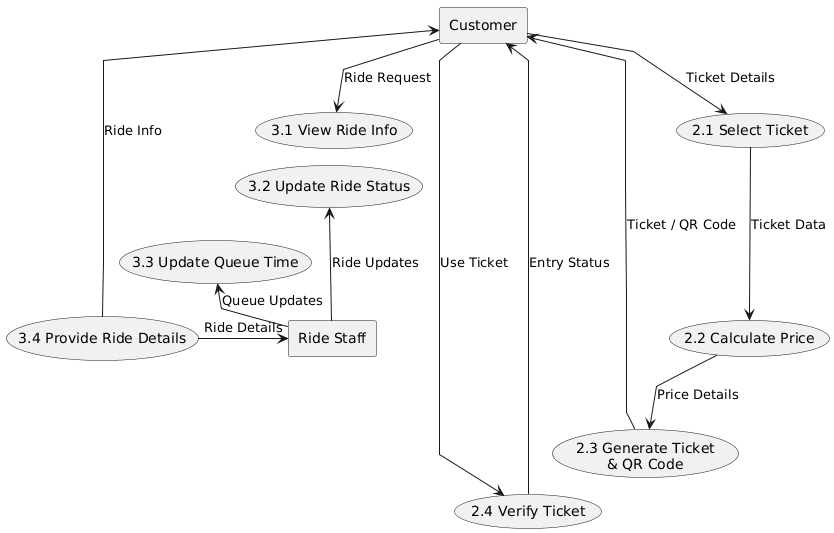

The diagram above was rendered by PlantUML. Its source (embedded in the PNG):
@startuml
skinparam linetype polyline
skinparam nodesep 10
skinparam ranksep 5

' Ticket Booking Sub-Processes
usecase T1 as "2.1 Select Ticket"
usecase T2 as "2.2 Calculate Price"
usecase T3 as "2.3 Generate Ticket\n& QR Code"
usecase T4 as "2.4 Verify Ticket"

' Ride Management Sub-Processes
usecase R1 as "3.1 View Ride Info"
usecase R2 as "3.2 Update Ride Status"
usecase R3 as "3.3 Update Queue Time"
usecase R4 as "3.4 Provide Ride Details"

' External Entities
rectangle "Customer" as Customer
rectangle "Ride Staff" as RS

' Ticket Booking Flow
Customer --down--> T1 : Ticket Details
T1 --down--> T2 : Ticket Data
T2 --down--> T3 : Price Details
T3 --up--> Customer : Ticket / QR Code

Customer --down--> T4 : Use Ticket
T4 --up--> Customer : Entry Status

' Ride Management Flow
Customer --down--> R1 : Ride Request
R4 --up--> Customer : Ride Info

RS --left--> R2 : Ride Updates
RS --left--> R3 : Queue Updates
R4 --right--> RS : Ride Details

' Hidden spacing helpers
T1 -[hidden]-> T2
T2 -[hidden]-> T3
T3 -[hidden]-> T4

R1 -[hidden]-> R2
R2 -[hidden]-> R3
R3 -[hidden]-> R4
@enduml